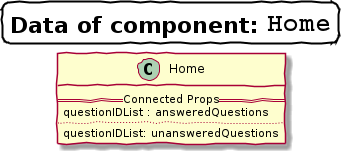

The diagram above was rendered by PlantUML. Its source (embedded in the PNG):
@startuml
skinparam {
    titleBorderRoundCorner 15
    titleBorderThickness 2
    titleBorderColor black
    handwritten true
    shadowing true
    defaultMonospacedFontName Courier
    usecase {
        ArrowColor Olive
    }
}

title =Data of component: ""Home""
left to right direction

class Home {
    == Connected Props ==
    questionIDList : answeredQuestions
    ..
    questionIDList: unansweredQuestions
}
@enduml